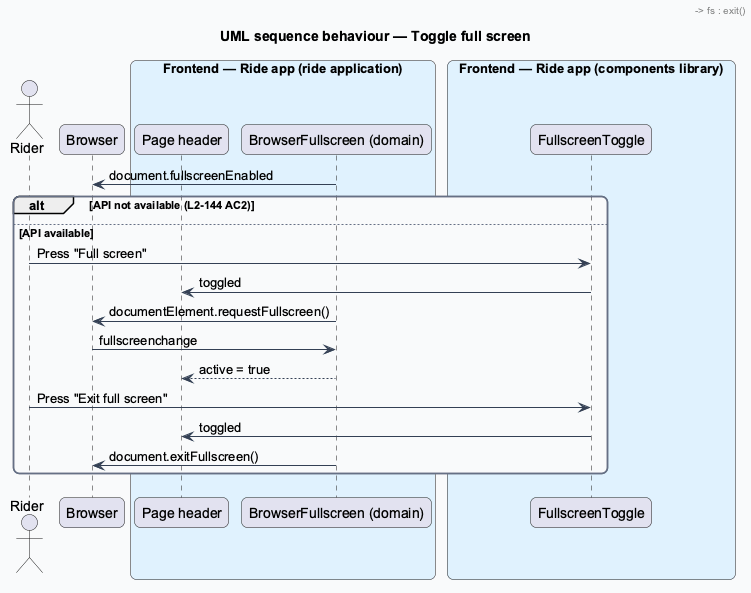

The diagram above was rendered by PlantUML. Its source (embedded in the PNG):
@startuml
title UML sequence behaviour — Toggle full screen
skinparam backgroundColor #FFFFFF
skinparam shadowing false
skinparam roundcorner 12
skinparam defaultFontName Arial
skinparam ArrowColor #344054
skinparam rectangle {
  BorderColor #344054
  FontColor #101828
}
skinparam package {
  BorderColor #667085
  FontColor #101828
  BackgroundColor #F9FAFB
}
actor "Rider" as actor
participant "Browser" as browser
box "Frontend — Ride app (ride application)" #E0F2FE
  participant "Page header" as header
  participant "BrowserFullscreen (domain)" as fs
end box
box "Frontend — Ride app (components library)" #E0F2FE
  participant "FullscreenToggle" as toggle
end box
header -> fs : available()
fs -> browser : document.fullscreenEnabled
alt API not available (L2-144 AC2)
  header -> header : Render no toggle
else API available
  header -> toggle : Render with active = false, label "Full screen"
  actor -> toggle : Press "Full screen"
  toggle -> header : toggled
  header -> fs : enter()
  fs -> browser : documentElement.requestFullscreen()
  browser -> fs : fullscreenchange
  fs --> header : active = true
  header -> toggle : active = true, label "Exit full screen" (L2-144 AC1)
  actor -> toggle : Press "Exit full screen"
  toggle -> header : toggled
  header -> fs : exit()
  fs -> browser : document.exitFullscreen()
end
@enduml